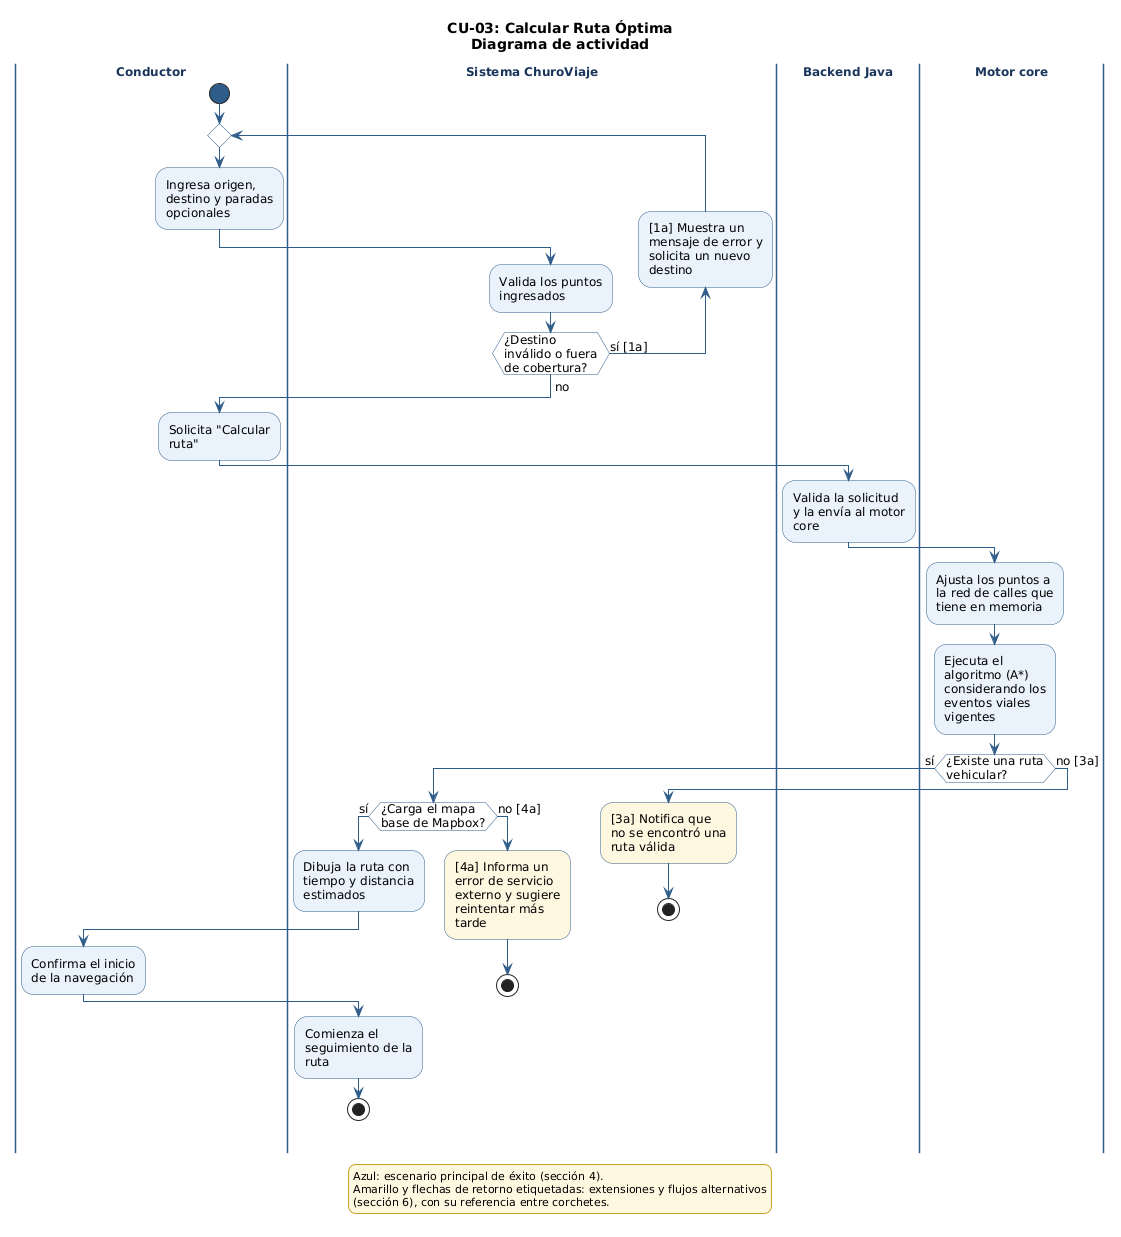

The diagram above was rendered by PlantUML. Its source (embedded in the PNG):
@startuml CU-03_CalcularRutaOptima
' CU-03: Calcular Ruta Óptima - Diagrama de comportamiento (actividad)
' Fuente: 02_req - Especificación de Casos de Uso (CU-01 a CU-08), secciones 4 y 6
' Issue: T-045 (actualizado en T-086)

skinparam shadowing false
skinparam defaultFontName "DejaVu Sans"
skinparam defaultFontSize 12
skinparam wrapWidth 200
skinparam ArrowColor #2F5D8A
skinparam activity {
  BackgroundColor #EAF2FB
  BorderColor #2F5D8A
  DiamondBackgroundColor #FFFFFF
  DiamondBorderColor #2F5D8A
  StartColor #2F5D8A
  EndColor #2F5D8A
}
skinparam swimlane {
  BorderColor #2F5D8A
  TitleFontStyle bold
  TitleFontColor #1B365D
}
skinparam legend {
  BackgroundColor #FFF8E1
  BorderColor #C9A227
  FontSize 11
}

title CU-03: Calcular Ruta Óptima\nDiagrama de actividad

|Conductor|
start
repeat
  |Conductor|
  :Ingresa origen,
destino y paradas
opcionales;
  |Sistema ChuroViaje|
  :Valida los puntos
ingresados;
backward:[1a] Muestra un
mensaje de error y
solicita un nuevo
destino;
repeat while (¿Destino\ninválido o fuera\nde cobertura?) is (sí [1a])
->no;
|Conductor|
:Solicita "Calcular
ruta";
|Backend Java|
:Valida la solicitud
y la envía al motor
core;
|Motor core|
:Ajusta los puntos a
la red de calles que
tiene en memoria;
:Ejecuta el
algoritmo (A*)
considerando los
eventos viales
vigentes;
if (¿Existe una ruta\nvehicular?) then (sí)
  |Sistema ChuroViaje|
  if (¿Carga el mapa\nbase de Mapbox?) then (sí)
    :Dibuja la ruta con
tiempo y distancia
estimados;
    |Conductor|
    :Confirma el inicio
de la navegación;
    |Sistema ChuroViaje|
    :Comienza el
seguimiento de la
ruta;
    stop
  else (no [4a])
    #FFF8E1:[4a] Informa un
error de servicio
externo y sugiere
reintentar más
tarde;
    stop
  endif
else (no [3a])
  |Sistema ChuroViaje|
  #FFF8E1:[3a] Notifica que
no se encontró una
ruta válida;
  stop
endif

legend bottom
  Azul: escenario principal de éxito (sección 4).
  Amarillo y flechas de retorno etiquetadas: extensiones y flujos alternativos
  (sección 6), con su referencia entre corchetes.
endlegend

@enduml